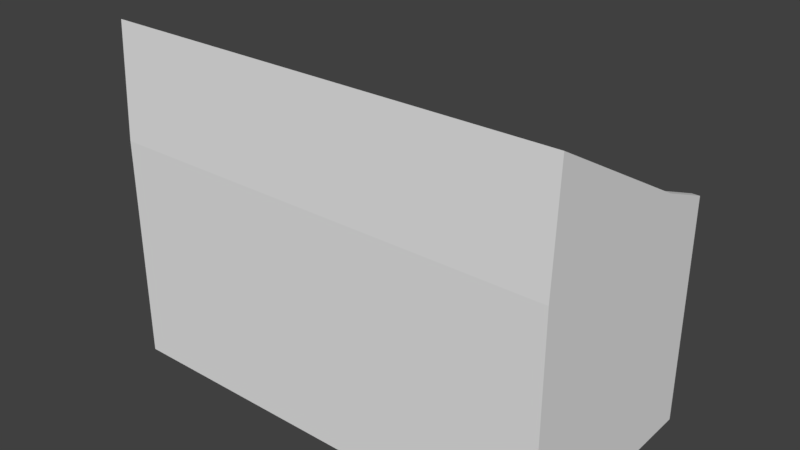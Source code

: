 # Source: FacilityControlPanel.blend  (saved by Blender 2.79.0; exported with 4.5.12 LTS)
import bpy
from mathutils import Matrix  # noqa: F401  (used for matrix-valued properties, if any)

bpy.ops.wm.read_factory_settings(use_empty=True)
scene = bpy.context.scene
scene.name = 'Scene'

# ---- collections
col_collection_1 = bpy.data.collections.new('Collection 1'); scene.collection.children.link(col_collection_1)

# ---- materials (node trees are filled in below, after node groups)
mat_material = bpy.data.materials.new('Material')
mat_material.alpha_threshold = 0.0
mat_material.use_transparent_shadow = False
mat_material.roughness = 0.5
mat_material.line_color = (0.0, 0.0, 0.0, 1.0)

# ---- material node trees

# ---- world
world_world = bpy.data.worlds.new('World'); scene.world = world_world
world_world.color = (0.05088, 0.05088, 0.05088)
world_world.use_sun_shadow = False
world_world.sun_shadow_jitter_overblur = 0.0
world_world.cycles.sampling_method = 'MANUAL'

# ---- meshes
me_cube_001 = bpy.data.meshes.new('Cube.001')
me_cube_001.from_pydata([(-1.0, -1.0, -1.0), (-1.0, -1.0, 1.0), (-1.0, 1.0, -1.0), (-1.0, 1.0, 1.0), (1.0, -1.0, -1.0), (1.0, -1.0, 1.0), (1.0, 1.0, -1.0), (1.0, 1.0, 1.0)], [], [(0, 1, 3, 2), (2, 3, 7, 6), (6, 7, 5, 4), (4, 5, 1, 0), (2, 6, 4, 0), (7, 3, 1, 5)])
me_cube_001.use_remesh_preserve_volume = False
me_cube_001.use_remesh_preserve_attributes = False
me_cube_001.use_mirror_vertex_groups = False
me_cube_001.update()
me_cube = bpy.data.meshes.new('Cube')
me_cube.from_pydata([(1.0, 1.0, -1.0), (1.0, -1.0, -1.0), (-1.0, -1.0, -1.0), (-1.0, 1.0, -1.0), (1.0, 1.0, 1.0), (1.0, -1.0, 1.0), (-1.0, -1.0, 1.0), (-1.0, 1.0, 1.0), (0.9668, 1.0, -1.0), (-0.9668, 1.0, -1.0), (0.9668, -1.0, -1.0), (-0.9668, -1.0, -1.0), (0.9668, 1.0, 1.0), (-0.9668, 1.0, 1.0), (0.9668, -1.0, 1.0), (-0.9668, -1.0, 1.0), (1.0, -0.9515, -1.0), (-1.0, -0.9515, -1.0), (1.0, -0.9515, 2.0), (-1.0, -0.9515, 2.0), (0.9668, -0.9515, 2.0), (-0.9668, -0.9515, 2.0), (0.9668, -0.9515, -1.0), (-0.9668, -0.9515, -1.0), (-1.0, 0.5065, -1.0), (-1.0, 0.5065, 1.2), (0.9668, 0.5065, -1.0), (-0.9668, 0.5065, -1.0), (1.0, 0.5065, -1.0), (1.0, 0.5065, 1.2), (0.9668, 0.5065, 1.2), (-0.9668, 0.5065, 1.2), (0.9586, 1.0, -1.0), (-0.9586, 1.0, -1.0), (0.9586, -1.0, -1.0), (-0.9586, -1.0, -1.0), (0.9586, 1.0, 0.8), (-0.9586, 1.0, 0.8), (0.9586, -1.0, 1.0), (-0.9586, -1.0, 1.0), (0.9586, -0.9515, -1.0), (-0.9586, -0.9515, -1.0), (-0.9586, -0.9515, 2.0), (0.9586, -0.9515, 2.0), (-1.0, 0.25, 0.9), (1.0, 0.25, 0.9), (0.9586, 0.5065, -1.0), (-0.9586, 0.5065, -1.0), (-0.03333, 0.4041, 0.7118), (-0.03333, 0.4041, 0.9666), (-0.03333, 0.8507, 0.7118), (-0.03333, 0.8507, 0.9666), (0.03333, 0.4041, 0.7118), (0.03333, 0.4041, 0.9666), (0.03333, 0.8507, 0.7118), (0.03333, 0.8507, 0.9666)], [], [(23, 11, 2, 17), (21, 19, 6, 15), (16, 18, 5, 1), (11, 15, 6, 2), (24, 25, 7, 3), (13, 9, 3, 7), (4, 0, 8, 12), (37, 33, 9, 13), (1, 5, 14, 10), (35, 39, 15, 11), (18, 20, 14, 5), (42, 21, 15, 39), (16, 1, 10, 22), (41, 35, 11, 23), (47, 41, 23, 27), (28, 16, 22, 26), (44, 31, 21, 42), (2, 6, 19, 17), (28, 29, 18, 16), (4, 12, 30, 20, 18, 29), (27, 23, 17, 24), (9, 27, 24, 3), (0, 4, 29, 28), (37, 13, 31, 44), (0, 28, 26, 8), (33, 47, 27, 9), (17, 19, 25, 24), (13, 7, 25, 19, 21, 31), (8, 26, 46, 32), (32, 46, 47, 33), (12, 36, 45, 30), (36, 37, 44, 45), (30, 45, 43, 20), (45, 44, 42, 43), (26, 22, 40, 46), (46, 40, 41, 47), (22, 10, 34, 40), (40, 34, 35, 41), (20, 43, 38, 14), (43, 42, 39, 38), (10, 14, 38, 34), (34, 38, 39, 35), (12, 8, 32, 36), (36, 32, 33, 37), (48, 49, 51, 50), (50, 51, 55, 54), (54, 55, 53, 52), (52, 53, 49, 48), (50, 54, 52, 48), (55, 51, 49, 53)])
me_cube.materials.append(mat_material)
me_cube.use_remesh_preserve_volume = False
me_cube.use_remesh_preserve_attributes = False
me_cube.use_mirror_vertex_groups = False
me_cube.update()
me_cube_002 = bpy.data.meshes.new('Cube.002')
me_cube_002.from_pydata([(-1.0, -1.0, -1.0), (-1.0, -1.0, 1.0), (-1.0, 1.0, -1.0), (-1.0, 1.0, 1.0), (1.0, -1.0, -1.0), (1.0, -1.0, 1.0), (1.0, 1.0, -1.0), (1.0, 1.0, 1.0)], [], [(0, 1, 3, 2), (2, 3, 7, 6), (6, 7, 5, 4), (4, 5, 1, 0), (2, 6, 4, 0), (7, 3, 1, 5)])
me_cube_002.use_remesh_preserve_volume = False
me_cube_002.use_remesh_preserve_attributes = False
me_cube_002.use_mirror_vertex_groups = False
me_cube_002.update()
me_cube_003 = bpy.data.meshes.new('Cube.003')
me_cube_003.from_pydata([(-1.0, -1.0, -1.0), (-1.0, -1.0, 1.0), (-1.0, 1.0, -1.0), (-1.0, 1.0, 1.0), (1.0, -1.0, -1.0), (1.0, -1.0, 1.0), (1.0, 1.0, -1.0), (1.0, 1.0, 1.0)], [], [(0, 1, 3, 2), (2, 3, 7, 6), (6, 7, 5, 4), (4, 5, 1, 0), (2, 6, 4, 0), (7, 3, 1, 5)])
me_cube_003.use_remesh_preserve_volume = False
me_cube_003.use_remesh_preserve_attributes = False
me_cube_003.use_mirror_vertex_groups = False
me_cube_003.update()
me_cube_004 = bpy.data.meshes.new('Cube.004')
me_cube_004.from_pydata([(-1.0, -1.0, -1.0), (-1.0, -1.0, 1.0), (-1.0, 1.0, -1.0), (-1.0, 1.0, 1.0), (1.0, -1.0, -1.0), (1.0, -1.0, 1.0), (1.0, 1.0, -1.0), (1.0, 1.0, 1.0)], [], [(0, 1, 3, 2), (2, 3, 7, 6), (6, 7, 5, 4), (4, 5, 1, 0), (2, 6, 4, 0), (7, 3, 1, 5)])
me_cube_004.use_remesh_preserve_volume = False
me_cube_004.use_remesh_preserve_attributes = False
me_cube_004.use_mirror_vertex_groups = False
me_cube_004.update()
me_cube_008 = bpy.data.meshes.new('Cube.008')
me_cube_008.from_pydata([(-1.0, -1.0, -1.0), (-1.0, -1.0, 1.0), (-1.0, 1.0, -1.0), (-1.0, 1.0, 1.0), (1.0, -1.0, -1.0), (1.0, -1.0, 1.0), (1.0, 1.0, -1.0), (1.0, 1.0, 1.0)], [], [(0, 1, 3, 2), (2, 3, 7, 6), (6, 7, 5, 4), (4, 5, 1, 0), (2, 6, 4, 0), (7, 3, 1, 5)])
me_cube_008.use_remesh_preserve_volume = False
me_cube_008.use_remesh_preserve_attributes = False
me_cube_008.use_mirror_vertex_groups = False
me_cube_008.update()
me_cube_007 = bpy.data.meshes.new('Cube.007')
me_cube_007.from_pydata([(-1.0, -1.0, -1.0), (-1.0, -1.0, 1.0), (-1.0, 1.0, -1.0), (-1.0, 1.0, 1.0), (1.0, -1.0, -1.0), (1.0, -1.0, 1.0), (1.0, 1.0, -1.0), (1.0, 1.0, 1.0)], [], [(0, 1, 3, 2), (2, 3, 7, 6), (6, 7, 5, 4), (4, 5, 1, 0), (2, 6, 4, 0), (7, 3, 1, 5)])
me_cube_007.use_remesh_preserve_volume = False
me_cube_007.use_remesh_preserve_attributes = False
me_cube_007.use_mirror_vertex_groups = False
me_cube_007.update()
me_cube_006 = bpy.data.meshes.new('Cube.006')
me_cube_006.from_pydata([(-1.0, -1.0, -1.0), (-1.0, -1.0, 1.0), (-1.0, 1.0, -1.0), (-1.0, 1.0, 1.0), (1.0, -1.0, -1.0), (1.0, -1.0, 1.0), (1.0, 1.0, -1.0), (1.0, 1.0, 1.0)], [], [(0, 1, 3, 2), (2, 3, 7, 6), (6, 7, 5, 4), (4, 5, 1, 0), (2, 6, 4, 0), (7, 3, 1, 5)])
me_cube_006.use_remesh_preserve_volume = False
me_cube_006.use_remesh_preserve_attributes = False
me_cube_006.use_mirror_vertex_groups = False
me_cube_006.update()
me_cube_005 = bpy.data.meshes.new('Cube.005')
me_cube_005.from_pydata([(-1.0, -1.0, -1.0), (-1.0, -1.0, 1.0), (-1.0, 1.0, -1.0), (-1.0, 1.0, 1.0), (1.0, -1.0, -1.0), (1.0, -1.0, 1.0), (1.0, 1.0, -1.0), (1.0, 1.0, 1.0)], [], [(0, 1, 3, 2), (2, 3, 7, 6), (6, 7, 5, 4), (4, 5, 1, 0), (2, 6, 4, 0), (7, 3, 1, 5)])
me_cube_005.use_remesh_preserve_volume = False
me_cube_005.use_remesh_preserve_attributes = False
me_cube_005.use_mirror_vertex_groups = False
me_cube_005.update()
me_cube_009 = bpy.data.meshes.new('Cube.009')
me_cube_009.from_pydata([(-1.0, -1.0, -1.0), (-1.0, -1.0, 1.0), (-1.0, 1.0, -1.0), (-1.0, 1.0, 1.0), (1.0, -1.0, -1.0), (1.0, -1.0, 1.0), (1.0, 1.0, -1.0), (1.0, 1.0, 1.0)], [], [(0, 1, 3, 2), (2, 3, 7, 6), (6, 7, 5, 4), (4, 5, 1, 0), (2, 6, 4, 0), (7, 3, 1, 5)])
me_cube_009.use_remesh_preserve_volume = False
me_cube_009.use_remesh_preserve_attributes = False
me_cube_009.use_mirror_vertex_groups = False
me_cube_009.update()
me_cube_010 = bpy.data.meshes.new('Cube.010')
me_cube_010.from_pydata([(-1.0, -1.0, -1.0), (-1.0, -1.0, 1.0), (-1.0, 1.0, -1.0), (-1.0, 1.0, 1.0), (1.0, -1.0, -1.0), (1.0, -1.0, 1.0), (1.0, 1.0, -1.0), (1.0, 1.0, 1.0)], [], [(0, 1, 3, 2), (2, 3, 7, 6), (6, 7, 5, 4), (4, 5, 1, 0), (2, 6, 4, 0), (7, 3, 1, 5)])
me_cube_010.use_remesh_preserve_volume = False
me_cube_010.use_remesh_preserve_attributes = False
me_cube_010.use_mirror_vertex_groups = False
me_cube_010.update()

# ---- objects
ob_cube_001 = bpy.data.objects.new('Cube.001', me_cube_001)
ob_cube = bpy.data.objects.new('Cube', me_cube)
ob_cube_002 = bpy.data.objects.new('Cube.002', me_cube_002)
ob_cube_003 = bpy.data.objects.new('Cube.003', me_cube_003)
ob_cube_004 = bpy.data.objects.new('Cube.004', me_cube_004)
ob_cube_008 = bpy.data.objects.new('Cube.008', me_cube_008)
ob_cube_007 = bpy.data.objects.new('Cube.007', me_cube_007)
ob_cube_006 = bpy.data.objects.new('Cube.006', me_cube_006)
ob_cube_005 = bpy.data.objects.new('Cube.005', me_cube_005)
ob_cube_009 = bpy.data.objects.new('Cube.009', me_cube_009)
ob_cube_010 = bpy.data.objects.new('Cube.010', me_cube_010)

# ---- transforms, parenting, visibility, modifiers, constraints
ob_cube_001.location = (1.7, 0.544, 1.8)
ob_cube_001.scale = (0.1, 0.1, 0.1)
ob_cube_001.lineart.crease_threshold = 0.0
ob_cube.location = (0.0, 0.0, 1.0)
ob_cube.scale = (2.0, 1.0, 1.0)
ob_cube.lock_rotations_4d = False
ob_cube.empty_display_type = 'ARROWS'
ob_cube.lineart.crease_threshold = 0.0
ob_cube_002.location = (1.4, 0.544, 1.8)
ob_cube_002.scale = (0.1, 0.1, 0.1)
ob_cube_002.lineart.crease_threshold = 0.0
ob_cube_003.location = (0.8, 0.544, 1.8)
ob_cube_003.scale = (0.1, 0.1, 0.1)
ob_cube_003.lineart.crease_threshold = 0.0
ob_cube_004.location = (0.5, 0.544, 1.8)
ob_cube_004.scale = (0.1, 0.1, 0.1)
ob_cube_004.lineart.crease_threshold = 0.0
ob_cube_008.location = (-0.5, 0.544, 1.8)
ob_cube_008.scale = (0.1, 0.1, 0.1)
ob_cube_008.lineart.crease_threshold = 0.0
ob_cube_007.location = (-0.8, 0.544, 1.8)
ob_cube_007.scale = (0.1, 0.1, 0.1)
ob_cube_007.lineart.crease_threshold = 0.0
ob_cube_006.location = (-1.4, 0.544, 1.8)
ob_cube_006.scale = (0.1, 0.1, 0.1)
ob_cube_006.lineart.crease_threshold = 0.0
ob_cube_005.location = (-1.7, 0.544, 1.8)
ob_cube_005.scale = (0.1, 0.1, 0.1)
ob_cube_005.lineart.crease_threshold = 0.0
ob_cube_009.location = (-1.1, -0.3747, 2.432)
ob_cube_009.rotation_euler = (-0.7325, -0.0, 0.0)
ob_cube_009.scale = (0.75, 0.5, 0.1)
ob_cube_009.lineart.crease_threshold = 0.0
ob_cube_010.location = (1.1, -0.3797, 2.426)
ob_cube_010.rotation_euler = (-0.7228, -0.0, 0.0)
ob_cube_010.scale = (0.75, 0.5, 0.1)
ob_cube_010.lineart.crease_threshold = 0.0

# ---- collection membership
col_collection_1.objects.link(ob_cube_001)
col_collection_1.objects.link(ob_cube)
col_collection_1.objects.link(ob_cube_002)
col_collection_1.objects.link(ob_cube_003)
col_collection_1.objects.link(ob_cube_004)
col_collection_1.objects.link(ob_cube_008)
col_collection_1.objects.link(ob_cube_007)
col_collection_1.objects.link(ob_cube_006)
col_collection_1.objects.link(ob_cube_005)
col_collection_1.objects.link(ob_cube_009)
col_collection_1.objects.link(ob_cube_010)

# ---- scene / render settings (as saved in the file)
scene.frame_start = 1; scene.frame_end = 250; scene.frame_set(1)
scene.render.engine = 'BLENDER_EEVEE_NEXT'
scene.render.resolution_percentage = 50
scene.render.dither_intensity = 0.0
scene.cycles.use_denoising = False
scene.cycles.samples = 128
scene.cycles.sampling_pattern = 'TABULATED_SOBOL'
scene.cycles.use_adaptive_sampling = False
scene.cycles.use_light_tree = False
scene.cycles.blur_glossy = 0.0
scene.cycles.sample_clamp_indirect = 0.0
scene.view_settings.view_transform = 'Standard'
bpy.context.view_layer.update()

# ---- added for rendering (the .blend has no active camera and no usable light): camera, sun
cam_auto = bpy.data.cameras.new('AutoCamera')
cam_auto.lens = 50.0
cam_auto.sensor_width = 36.0
cam_auto.clip_end = 1000.0
ob_auto_camera = bpy.data.objects.new('AutoCamera', cam_auto)
scene.collection.objects.link(ob_auto_camera)
ob_auto_camera.location = (4.98249, -5.97899, 5.48599)
ob_auto_camera.rotation_euler = (1.09748, -7.21219e-08, 0.694738)
scene.camera = ob_auto_camera
light_auto_sun = bpy.data.lights.new('AutoSun', 'SUN')
light_auto_sun.energy = 3.0
light_auto_sun.angle = 0.0523599
ob_auto_sun = bpy.data.objects.new('AutoSun', light_auto_sun)
scene.collection.objects.link(ob_auto_sun)
ob_auto_sun.rotation_euler = (0.872665, 0.174533, 0.523599)
bpy.context.view_layer.update()
